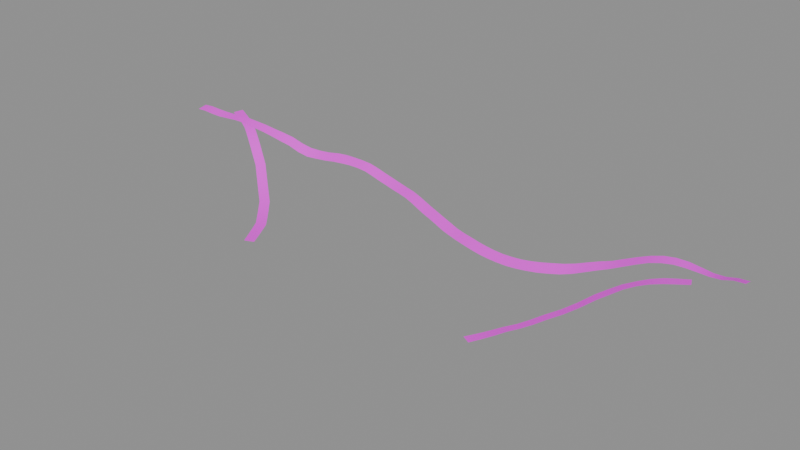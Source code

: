 # Source: calles.blend  (saved by Blender 5.2.45; exported with 4.5.12 LTS)
import bpy
from mathutils import Matrix  # noqa: F401  (used for matrix-valued properties, if any)

bpy.ops.wm.read_factory_settings(use_empty=True)
scene = bpy.context.scene
scene.name = 'Scene'

# ---- images (referenced by path relative to the original .blend; pixels are not part of the script)
import os
ASSET_DIR = os.environ.get("B2B_ASSET_DIR", "")  # directory of the original .blend (textures are referenced by path, not embedded)
HERE = os.path.dirname(os.path.abspath(__file__))  # packed textures are extracted next to this script under _unpacked/

def load_image(name, relpath, width, height, colorspace="sRGB"):
    """Load a texture the original file referenced (path relative to the .blend, or extracted next to this script)."""
    p = next((c for c in (os.path.join(HERE, relpath), os.path.join(ASSET_DIR, relpath)) if relpath and os.path.exists(c)), "")
    if p:
        img = bpy.data.images.load(p, check_existing=True)
        img.name = name
    else:  # same state as the original file: an image datablock whose file is absent (Cycles renders it pink)
        img = bpy.data.images.new(name, width, height)
        img.source = "FILE"
        img.filepath = "//" + (relpath or name)
    img.colorspace_settings.name = colorspace
    return img
img_camino_png = load_image('camino.png', 'camino.png', 1024, 1024, 'sRGB')

# ---- materials (node trees are filled in below, after node groups)
mat_camino = bpy.data.materials.new('camino')

# ---- material node trees
mat_camino.use_nodes = True; mat_camino.node_tree.nodes.clear()
_N = mat_camino.node_tree.nodes; _L = mat_camino.node_tree.links
n0 = _N.new('ShaderNodeBsdfPrincipled'); n0.name = 'Principled BSDF'; n0.location = (-200, 100)
n0.inputs[10].default_value = 0.005
n1 = _N.new('ShaderNodeOutputMaterial'); n1.name = 'Material Output'; n1.location = (200, 100)
n2 = _N.new('ShaderNodeTexImage'); n2.name = 'Image Texture'; n2.location = (0, 0)
n2.image = img_camino_png
_L.new(n0.outputs[0], n1.inputs[0])
_L.new(n2.outputs[0], n0.inputs[0])
n1.is_active_output = True

# ---- meshes
me_calles = bpy.data.meshes.new('calles')
me_calles.from_pydata([(-120.0, 49.03, 26.7), (-120.0, 45.03, 26.02), (-116.0, 49.02, 27.04), (-116.0, 45.02, 26.2), (-112.1, 49.21, 26.79), (-111.9, 45.22, 25.81), (-108.2, 49.59, 26.46), (-107.8, 45.62, 25.5), (-104.3, 50.16, 26.24), (-103.7, 46.22, 25.55), (-100.4, 50.9, 26.04), (-99.59, 46.99, 25.53), (-96.47, 51.8, 25.79), (-95.53, 47.91, 25.05), (-92.53, 52.83, 24.97), (-91.47, 48.97, 23.93), (-88.57, 53.96, 24.1), (-87.43, 50.13, 22.83), (-84.59, 55.18, 22.87), (-83.41, 51.36, 21.44), (-80.61, 56.44, 21.76), (-79.39, 52.63, 19.84), (-76.6, 57.72, 20.46), (-75.4, 53.9, 18.35), (-72.59, 58.98, 18.38), (-71.41, 55.16, 16.13), (-68.56, 60.19, 16.97), (-67.44, 56.35, 14.73), (-64.51, 61.33, 16.52), (-63.49, 57.46, 14.55), (-60.46, 62.35, 16.49), (-59.54, 58.46, 14.53), (-56.39, 63.24, 16.96), (-55.61, 59.31, 14.84), (-52.31, 63.96, 17.09), (-51.69, 60.01, 14.95), (-48.22, 64.51, 16.87), (-47.78, 60.53, 15.04), (-44.12, 64.85, 16.64), (-43.88, 60.86, 14.88), (-40.02, 65.0, 16.25), (-39.98, 61.0, 14.51), (-35.92, 64.93, 15.34), (-36.08, 60.93, 13.62), (-31.82, 64.66, 14.42), (-32.18, 60.67, 12.74), (-27.72, 64.18, 13.79), (-28.28, 60.22, 12.16), (-23.64, 63.52, 13.25), (-24.36, 59.59, 11.66), (-19.57, 62.69, 12.88), (-20.43, 58.79, 11.44), (-15.5, 61.72, 12.72), (-16.5, 57.84, 11.22), (-11.46, 60.62, 12.22), (-12.54, 56.77, 10.67), (-7.421, 59.43, 11.55), (-8.579, 55.6, 9.892), (-3.4, 58.18, 10.99), (-4.6, 54.37, 9.284), (0.6072, 56.91, 10.51), (-0.6072, 53.09, 8.942), (4.6, 55.63, 10.06), (3.4, 51.82, 8.423), (8.579, 54.4, 9.608), (7.421, 50.57, 7.817), (12.54, 53.23, 9.056), (11.46, 49.38, 7.554), (16.5, 52.16, 8.906), (15.5, 48.28, 7.35), (20.43, 51.21, 8.88), (19.57, 47.31, 7.173), (24.36, 50.41, 8.648), (23.64, 46.48, 6.954), (28.28, 49.78, 8.463), (27.72, 45.82, 6.736), (32.18, 49.33, 8.354), (31.82, 45.34, 6.662), (36.08, 49.07, 8.321), (35.92, 45.07, 6.658), (39.98, 49.0, 8.556), (40.02, 45.0, 6.733), (43.88, 49.14, 8.866), (44.12, 45.15, 7.006), (47.78, 49.47, 9.392), (48.22, 45.49, 7.458), (51.69, 49.99, 10.09), (52.31, 46.04, 7.969), (55.61, 50.69, 10.88), (56.39, 46.76, 8.706), (59.54, 51.54, 11.66), (60.46, 47.65, 9.532), (63.49, 52.54, 12.72), (64.51, 48.67, 10.73), (67.44, 53.65, 14.12), (68.56, 49.81, 12.36), (71.41, 54.84, 15.42), (72.59, 51.02, 13.96), (75.4, 56.1, 16.49), (76.6, 52.28, 15.44), (79.39, 57.37, 18.13), (80.61, 53.56, 17.16), (83.41, 58.64, 19.71), (84.59, 54.82, 18.87), (87.43, 59.87, 21.09), (88.57, 56.04, 20.42), (91.47, 61.03, 22.0), (92.53, 57.17, 21.29), (95.53, 62.09, 22.21), (96.47, 58.2, 21.65), (99.59, 63.01, 21.78), (100.4, 59.1, 21.35), (103.7, 63.78, 20.83), (104.3, 59.84, 20.85), (107.8, 64.38, 19.92), (108.2, 60.41, 20.4), (111.9, 64.78, 19.9), (112.1, 60.79, 20.55), (116.0, 64.98, 20.82), (116.0, 60.98, 21.67), (120.0, 64.97, 21.11), (120.0, 60.97, 21.95), (-53.79, 7.106, 0.449), (-50.21, 8.894, 0.3005), (-55.79, 11.11, 0.6615), (-52.21, 12.89, 0.3563), (-57.79, 15.11, 0.9682), (-54.21, 16.89, 0.5037), (-59.69, 18.93, 1.361), (-56.31, 21.07, 0.7698), (-62.23, 22.08, 2.094), (-59.1, 24.58, 1.534), (-64.9, 25.42, 3.253), (-61.77, 27.92, 2.744), (-67.41, 28.59, 4.698), (-64.59, 31.41, 4.394), (-71.28, 31.8, 7.172), (-68.72, 34.87, 6.934), (-75.28, 35.13, 10.32), (-72.72, 38.2, 10.08), (-79.16, 38.37, 13.68), (-76.84, 41.63, 13.76), (-82.49, 40.26, 16.35), (-80.51, 43.74, 16.86), (-85.99, 42.26, 19.13), (-84.01, 45.74, 19.85), (-89.49, 44.26, 21.64), (-87.51, 47.74, 22.2), (-92.88, 46.2, 23.77), (-91.12, 49.8, 23.98), (-96.77, 47.82, 25.35), (-95.23, 51.51, 25.5), (-100.8, 49.49, 25.87), (-99.23, 53.18, 26.25), (-104.8, 51.15, 26.46), (-103.2, 54.85, 26.82), (50.27, 7.008, 0.3007), (53.73, 4.992, 0.4378), (52.61, 11.01, 0.3713), (56.06, 8.992, 0.6719), (54.94, 15.01, 0.568), (58.39, 12.99, 1.042), (57.38, 19.18, 0.938), (60.62, 16.82, 1.563), (60.51, 22.67, 1.702), (63.49, 20.0, 2.348), (63.51, 26.0, 2.918), (66.49, 23.33, 3.516), (66.62, 29.45, 4.486), (69.38, 26.55, 4.962), (70.72, 32.87, 6.491), (73.28, 29.8, 6.919), (74.72, 36.2, 9.077), (77.28, 33.13, 9.434), (78.81, 39.6, 12.18), (81.19, 36.4, 12.37), (82.42, 41.93, 14.51), (84.58, 38.57, 14.6), (85.92, 44.18, 16.58), (88.08, 40.82, 16.9), (89.42, 46.43, 17.98), (91.58, 43.07, 18.5), (93.07, 48.77, 19.22), (94.93, 45.23, 19.43), (97.23, 50.51, 20.31), (98.77, 46.82, 20.32), (101.2, 52.18, 20.83), (102.8, 48.49, 20.92), (105.2, 53.85, 21.21), (106.8, 50.15, 21.48)], [], [(0, 1, 3, 2), (2, 3, 5, 4), (4, 5, 7, 6), (6, 7, 9, 8), (8, 9, 11, 10), (10, 11, 13, 12), (12, 13, 15, 14), (14, 15, 17, 16), (16, 17, 19, 18), (18, 19, 21, 20), (20, 21, 23, 22), (22, 23, 25, 24), (24, 25, 27, 26), (26, 27, 29, 28), (28, 29, 31, 30), (30, 31, 33, 32), (32, 33, 35, 34), (34, 35, 37, 36), (36, 37, 39, 38), (38, 39, 41, 40), (40, 41, 43, 42), (42, 43, 45, 44), (44, 45, 47, 46), (46, 47, 49, 48), (48, 49, 51, 50), (50, 51, 53, 52), (52, 53, 55, 54), (54, 55, 57, 56), (56, 57, 59, 58), (58, 59, 61, 60), (60, 61, 63, 62), (62, 63, 65, 64), (64, 65, 67, 66), (66, 67, 69, 68), (68, 69, 71, 70), (70, 71, 73, 72), (72, 73, 75, 74), (74, 75, 77, 76), (76, 77, 79, 78), (78, 79, 81, 80), (80, 81, 83, 82), (82, 83, 85, 84), (84, 85, 87, 86), (86, 87, 89, 88), (88, 89, 91, 90), (90, 91, 93, 92), (92, 93, 95, 94), (94, 95, 97, 96), (96, 97, 99, 98), (98, 99, 101, 100), (100, 101, 103, 102), (102, 103, 105, 104), (104, 105, 107, 106), (106, 107, 109, 108), (108, 109, 111, 110), (110, 111, 113, 112), (112, 113, 115, 114), (114, 115, 117, 116), (116, 117, 119, 118), (118, 119, 121, 120), (122, 123, 125, 124), (124, 125, 127, 126), (126, 127, 129, 128), (128, 129, 131, 130), (130, 131, 133, 132), (132, 133, 135, 134), (134, 135, 137, 136), (136, 137, 139, 138), (138, 139, 141, 140), (140, 141, 143, 142), (142, 143, 145, 144), (144, 145, 147, 146), (146, 147, 149, 148), (148, 149, 151, 150), (150, 151, 153, 152), (152, 153, 155, 154), (156, 157, 159, 158), (158, 159, 161, 160), (160, 161, 163, 162), (162, 163, 165, 164), (164, 165, 167, 166), (166, 167, 169, 168), (168, 169, 171, 170), (170, 171, 173, 172), (172, 173, 175, 174), (174, 175, 177, 176), (176, 177, 179, 178), (178, 179, 181, 180), (180, 181, 183, 182), (182, 183, 185, 184), (184, 185, 187, 186), (186, 187, 189, 188)])
me_calles.polygons.foreach_set('use_smooth', [True] * 92)
_uv = me_calles.uv_layers.new(name='Float2')
_uv.uv.foreach_set('vector', [0.0, 0.0, 1.0, 0.0, 1.0, 0.6667, 0.0, 0.6667, 0.0, 0.6667, 1.0, 0.6667, 1.0, 1.333, 0.0, 1.333, 0.0, 1.333, 1.0, 1.333, 1.0, 2.0, 0.0, 2.0, 0.0, 2.0, 1.0, 2.0, 1.0, 2.667, 0.0, 2.667, 0.0, 2.667, 1.0, 2.667, 1.0, 3.333, 0.0, 3.333, 0.0, 3.333, 1.0, 3.333, 1.0, 4.0, 0.0, 4.0, 0.0, 4.0, 1.0, 4.0, 1.0, 4.667, 0.0, 4.667, 0.0, 4.667, 1.0, 4.667, 1.0, 5.333, 0.0, 5.333, 0.0, 5.333, 1.0, 5.333, 1.0, 6.0, 0.0, 6.0, 0.0, 6.0, 1.0, 6.0, 1.0, 6.667, 0.0, 6.667, 0.0, 6.667, 1.0, 6.667, 1.0, 7.333, 0.0, 7.333, 0.0, 7.333, 1.0, 7.333, 1.0, 8.0, 0.0, 8.0, 0.0, 8.0, 1.0, 8.0, 1.0, 8.667, 0.0, 8.667, 0.0, 8.667, 1.0, 8.667, 1.0, 9.333, 0.0, 9.333, 0.0, 9.333, 1.0, 9.333, 1.0, 10.0, 0.0, 10.0, 0.0, 10.0, 1.0, 10.0, 1.0, 10.67, 0.0, 10.67, 0.0, 10.67, 1.0, 10.67, 1.0, 11.33, 0.0, 11.33, 0.0, 11.33, 1.0, 11.33, 1.0, 12.0, 0.0, 12.0, 0.0, 12.0, 1.0, 12.0, 1.0, 12.67, 0.0, 12.67, 0.0, 12.67, 1.0, 12.67, 1.0, 13.33, 0.0, 13.33, 0.0, 13.33, 1.0, 13.33, 1.0, 14.0, 0.0, 14.0, 0.0, 14.0, 1.0, 14.0, 1.0, 14.67, 0.0, 14.67, 0.0, 14.67, 1.0, 14.67, 1.0, 15.33, 0.0, 15.33, 0.0, 15.33, 1.0, 15.33, 1.0, 16.0, 0.0, 16.0, 0.0, 16.0, 1.0, 16.0, 1.0, 16.67, 0.0, 16.67, 0.0, 16.67, 1.0, 16.67, 1.0, 17.33, 0.0, 17.33, 0.0, 17.33, 1.0, 17.33, 1.0, 18.0, 0.0, 18.0, 0.0, 18.0, 1.0, 18.0, 1.0, 18.67, 0.0, 18.67, 0.0, 18.67, 1.0, 18.67, 1.0, 19.33, 0.0, 19.33, 0.0, 19.33, 1.0, 19.33, 1.0, 20.0, 0.0, 20.0, 0.0, 20.0, 1.0, 20.0, 1.0, 20.67, 0.0, 20.67, 0.0, 20.67, 1.0, 20.67, 1.0, 21.33, 0.0, 21.33, 0.0, 21.33, 1.0, 21.33, 1.0, 22.0, 0.0, 22.0, 0.0, 22.0, 1.0, 22.0, 1.0, 22.67, 0.0, 22.67, 0.0, 22.67, 1.0, 22.67, 1.0, 23.33, 0.0, 23.33, 0.0, 23.33, 1.0, 23.33, 1.0, 24.0, 0.0, 24.0, 0.0, 24.0, 1.0, 24.0, 1.0, 24.67, 0.0, 24.67, 0.0, 24.67, 1.0, 24.67, 1.0, 25.33, 0.0, 25.33, 0.0, 25.33, 1.0, 25.33, 1.0, 26.0, 0.0, 26.0, 0.0, 26.0, 1.0, 26.0, 1.0, 26.67, 0.0, 26.67, 0.0, 26.67, 1.0, 26.67, 1.0, 27.33, 0.0, 27.33, 0.0, 27.33, 1.0, 27.33, 1.0, 28.0, 0.0, 28.0, 0.0, 28.0, 1.0, 28.0, 1.0, 28.67, 0.0, 28.67, 0.0, 28.67, 1.0, 28.67, 1.0, 29.33, 0.0, 29.33, 0.0, 29.33, 1.0, 29.33, 1.0, 30.0, 0.0, 30.0, 0.0, 30.0, 1.0, 30.0, 1.0, 30.67, 0.0, 30.67, 0.0, 30.67, 1.0, 30.67, 1.0, 31.33, 0.0, 31.33, 0.0, 31.33, 1.0, 31.33, 1.0, 32.0, 0.0, 32.0, 0.0, 32.0, 1.0, 32.0, 1.0, 32.67, 0.0, 32.67, 0.0, 32.67, 1.0, 32.67, 1.0, 33.33, 0.0, 33.33, 0.0, 33.33, 1.0, 33.33, 1.0, 34.0, 0.0, 34.0, 0.0, 34.0, 1.0, 34.0, 1.0, 34.67, 0.0, 34.67, 0.0, 34.67, 1.0, 34.67, 1.0, 35.33, 0.0, 35.33, 0.0, 35.33, 1.0, 35.33, 1.0, 36.0, 0.0, 36.0, 0.0, 36.0, 1.0, 36.0, 1.0, 36.67, 0.0, 36.67, 0.0, 36.67, 1.0, 36.67, 1.0, 37.33, 0.0, 37.33, 0.0, 37.33, 1.0, 37.33, 1.0, 38.0, 0.0, 38.0, 0.0, 38.0, 1.0, 38.0, 1.0, 38.67, 0.0, 38.67, 0.0, 38.67, 1.0, 38.67, 1.0, 39.33, 0.0, 39.33, 0.0, 39.33, 1.0, 39.33, 1.0, 40.0, 0.0, 40.0, 0.0, 0.0, 1.0, 0.0, 1.0, 0.6667, 0.0, 0.6667, 0.0, 0.6667, 1.0, 0.6667, 1.0, 1.333, 0.0, 1.333, 0.0, 1.333, 1.0, 1.333, 1.0, 2.0, 0.0, 2.0, 0.0, 2.0, 1.0, 2.0, 1.0, 2.667, 0.0, 2.667, 0.0, 2.667, 1.0, 2.667, 1.0, 3.333, 0.0, 3.333, 0.0, 3.333, 1.0, 3.333, 1.0, 4.0, 0.0, 4.0, 0.0, 4.0, 1.0, 4.0, 1.0, 4.667, 0.0, 4.667, 0.0, 4.667, 1.0, 4.667, 1.0, 5.333, 0.0, 5.333, 0.0, 5.333, 1.0, 5.333, 1.0, 6.0, 0.0, 6.0, 0.0, 6.0, 1.0, 6.0, 1.0, 6.667, 0.0, 6.667, 0.0, 6.667, 1.0, 6.667, 1.0, 7.333, 0.0, 7.333, 0.0, 7.333, 1.0, 7.333, 1.0, 8.0, 0.0, 8.0, 0.0, 8.0, 1.0, 8.0, 1.0, 8.667, 0.0, 8.667, 0.0, 8.667, 1.0, 8.667, 1.0, 9.333, 0.0, 9.333, 0.0, 9.333, 1.0, 9.333, 1.0, 10.0, 0.0, 10.0, 0.0, 10.0, 1.0, 10.0, 1.0, 10.67, 0.0, 10.67, 0.0, 0.0, 1.0, 0.0, 1.0, 0.6667, 0.0, 0.6667, 0.0, 0.6667, 1.0, 0.6667, 1.0, 1.333, 0.0, 1.333, 0.0, 1.333, 1.0, 1.333, 1.0, 2.0, 0.0, 2.0, 0.0, 2.0, 1.0, 2.0, 1.0, 2.667, 0.0, 2.667, 0.0, 2.667, 1.0, 2.667, 1.0, 3.333, 0.0, 3.333, 0.0, 3.333, 1.0, 3.333, 1.0, 4.0, 0.0, 4.0, 0.0, 4.0, 1.0, 4.0, 1.0, 4.667, 0.0, 4.667, 0.0, 4.667, 1.0, 4.667, 1.0, 5.333, 0.0, 5.333, 0.0, 5.333, 1.0, 5.333, 1.0, 6.0, 0.0, 6.0, 0.0, 6.0, 1.0, 6.0, 1.0, 6.667, 0.0, 6.667, 0.0, 6.667, 1.0, 6.667, 1.0, 7.333, 0.0, 7.333, 0.0, 7.333, 1.0, 7.333, 1.0, 8.0, 0.0, 8.0, 0.0, 8.0, 1.0, 8.0, 1.0, 8.667, 0.0, 8.667, 0.0, 8.667, 1.0, 8.667, 1.0, 9.333, 0.0, 9.333, 0.0, 9.333, 1.0, 9.333, 1.0, 10.0, 0.0, 10.0, 0.0, 10.0, 1.0, 10.0, 1.0, 10.67, 0.0, 10.67])
me_calles.materials.append(mat_camino)
me_calles.update()

# ---- objects
ob_calles = bpy.data.objects.new('calles', me_calles)

# ---- transforms, parenting, visibility, modifiers, constraints
ob_calles.location = (0.0, 0.0, 0.0)

# ---- collection membership
scene.collection.objects.link(ob_calles)

# ---- scene / render settings (as saved in the file)
scene.frame_start = 1; scene.frame_end = 250; scene.frame_set(1)
scene.render.engine = 'BLENDER_EEVEE_NEXT'
scene.render.bake_bias = 0.0
scene.render.bake_samples = 0
scene.render.compositor_device = 'GPU'
scene.eevee.use_volume_custom_range = False
scene.eevee.fast_gi_thickness_near = 0.1
scene.eevee.fast_gi_thickness_far = 0.0
scene.eevee.ray_tracing_options.screen_trace_thickness = 0.1
bpy.context.view_layer.update()

# ---- added for rendering (the .blend has no active camera and no usable light): camera, sun + grey world if the file has none
cam_auto = bpy.data.cameras.new('AutoCamera')
cam_auto.lens = 50.0
cam_auto.sensor_width = 36.0
cam_auto.clip_end = 4040.53
ob_auto_camera = bpy.data.objects.new('AutoCamera', cam_auto)
scene.collection.objects.link(ob_auto_camera)
ob_auto_camera.location = (230.23, -241.282, 197.853)
ob_auto_camera.rotation_euler = (1.09748, -7.21219e-08, 0.694738)
scene.camera = ob_auto_camera
light_auto_sun = bpy.data.lights.new('AutoSun', 'SUN')
light_auto_sun.energy = 3.0
light_auto_sun.angle = 0.0523599
ob_auto_sun = bpy.data.objects.new('AutoSun', light_auto_sun)
scene.collection.objects.link(ob_auto_sun)
ob_auto_sun.rotation_euler = (0.872665, 0.174533, 0.523599)
if scene.world is None:
    world_auto = bpy.data.worlds.new('AutoWorld')
    world_auto.color = (0.3, 0.3, 0.3)
    scene.world = world_auto
bpy.context.view_layer.update()
